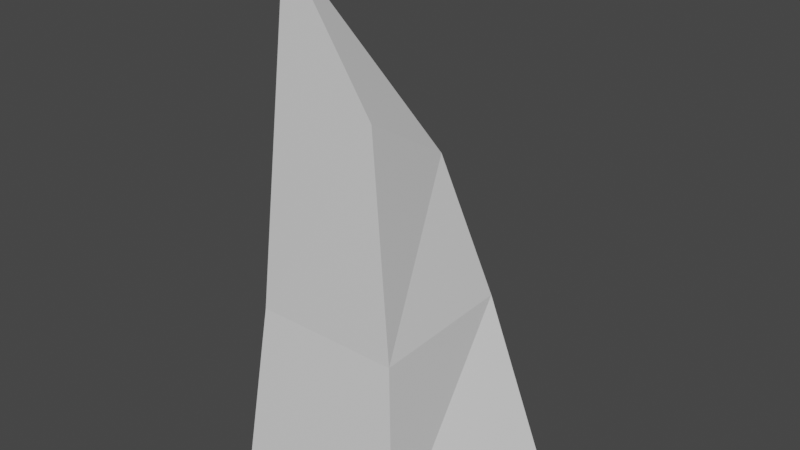 # Source: TallRock.blend  (saved by Blender 2.80.75; exported with 4.5.12 LTS)
import bpy
from mathutils import Matrix  # noqa: F401  (used for matrix-valued properties, if any)

bpy.ops.wm.read_factory_settings(use_empty=True)
scene = bpy.context.scene
scene.name = 'Scene'

# ---- collections
col_collection = bpy.data.collections.new('Collection'); scene.collection.children.link(col_collection)

# ---- materials (node trees are filled in below, after node groups)
mat_material = bpy.data.materials.new('Material')
mat_material.alpha_threshold = 0.0
mat_material.use_transparent_shadow = False
mat_material.line_color = (0.0, 0.0, 0.0, 1.0)

# ---- material node trees
mat_material.use_nodes = True; mat_material.node_tree.nodes.clear()
_N = mat_material.node_tree.nodes; _L = mat_material.node_tree.links
n0 = _N.new('ShaderNodeOutputMaterial'); n0.name = 'Material Output'; n0.location = (300, 300)
n1 = _N.new('ShaderNodeBsdfPrincipled'); n1.name = 'Principled BSDF'; n1.location = (10, 300)
n1.distribution = 'GGX'
n1.subsurface_method = 'BURLEY'
n1.inputs[2].default_value = 0.4
n1.inputs[3].default_value = 1.45
n1.inputs[27].default_value = (0.0, 0.0, 0.0, 1.0)
n1.inputs[28].default_value = 1.0
_L.new(n1.outputs[0], n0.inputs[0])
n0.is_active_output = True

# ---- world
world_world = bpy.data.worlds.new('World'); scene.world = world_world
world_world.use_nodes = True; world_world.node_tree.nodes.clear()
_N = world_world.node_tree.nodes; _L = world_world.node_tree.links
n0 = _N.new('ShaderNodeOutputWorld'); n0.name = 'World Output'; n0.location = (300, 300)
n1 = _N.new('ShaderNodeBackground'); n1.name = 'Background'; n1.location = (10, 300)
n1.inputs[0].default_value = (0.05088, 0.05088, 0.05088, 1.0)
_L.new(n1.outputs[0], n0.inputs[0])
n0.is_active_output = True
world_world.color = (0.05088, 0.05088, 0.05088)
world_world.use_sun_shadow = False
world_world.sun_shadow_jitter_overblur = 0.0

# ---- meshes
me_cube = bpy.data.meshes.new('Cube')
me_cube.from_pydata([(1.012, 1.008, 2.552), (1.724, 1.294, 0.07046), (1.047, -1.048, 2.526), (1.216, -1.202, -0.04868), (-1.051, 1.04, 2.509), (-1.511, 1.808, 0.05936), (-1.038, -0.9892, 2.484), (-1.269, -1.254, -0.03965), (0.5997, 0.4495, 4.589), (0.7004, -0.9064, 5.396), (-0.6788, 0.8321, 3.767), (-0.6539, -0.7536, 7.135)], [], [(6, 9, 11), (2, 7, 3), (7, 4, 5), (1, 7, 5), (0, 3, 1), (5, 0, 1), (8, 11, 9), (6, 10, 4), (2, 8, 9), (0, 10, 8), (6, 2, 9), (2, 6, 7), (7, 6, 4), (1, 3, 7), (0, 2, 3), (5, 4, 0), (8, 10, 11), (6, 11, 10), (2, 0, 8), (0, 4, 10)])
_uv = me_cube.uv_layers.new(name='UVMap')
_uv.uv.foreach_set('vector', [0.625, 0.5, 0.625, 0.25, 0.625, 0.5, 0.625, 0.25, 0.375, 0.5, 0.375, 0.25, 0.375, 0.5, 0.625, 0.75, 0.375, 0.75, 0.625, 0.75, 0.375, 1.0, 0.375, 0.75, 0.375, 0.5, 0.125, 0.75, 0.125, 0.5, 0.625, 0.5, 0.875, 0.75, 0.625, 0.75, 0.375, 0.0, 0.625, 0.25, 0.375, 0.25, 0.625, 0.5, 0.625, 0.75, 0.625, 0.75, 0.375, 0.75, 0.375, 0.5, 0.375, 0.75, 0.875, 0.75, 0.875, 0.5, 0.875, 0.75, 0.625, 0.5, 0.625, 0.25, 0.625, 0.25, 0.625, 0.25, 0.625, 0.5, 0.375, 0.5, 0.375, 0.5, 0.625, 0.5, 0.625, 0.75, 0.625, 0.75, 0.625, 1.0, 0.375, 1.0, 0.375, 0.5, 0.375, 0.75, 0.125, 0.75, 0.625, 0.5, 0.875, 0.5, 0.875, 0.75, 0.375, 0.0, 0.625, 0.0, 0.625, 0.25, 0.625, 0.5, 0.625, 0.5, 0.625, 0.75, 0.375, 0.75, 0.375, 0.5, 0.375, 0.5, 0.875, 0.75, 0.875, 0.5, 0.875, 0.5])
me_cube.materials.append(mat_material)
me_cube.use_remesh_preserve_volume = False
me_cube.use_remesh_preserve_attributes = False
me_cube.use_mirror_vertex_groups = False
me_cube.update()

# ---- objects
ob_cube = bpy.data.objects.new('Cube', me_cube)

# ---- transforms, parenting, visibility, modifiers, constraints
ob_cube.location = (0.0, 0.0, 0.0)
ob_cube.lock_rotations_4d = False
ob_cube.empty_display_type = 'ARROWS'
ob_cube.lineart.crease_threshold = 0.0

# ---- collection membership
col_collection.objects.link(ob_cube)

# ---- scene / render settings (as saved in the file)
scene.frame_start = 1; scene.frame_end = 250; scene.frame_set(1)
scene.render.engine = 'BLENDER_EEVEE_NEXT'
scene.cycles.use_denoising = False
scene.cycles.samples = 128
scene.cycles.sampling_pattern = 'TABULATED_SOBOL'
scene.cycles.use_adaptive_sampling = False
scene.cycles.use_light_tree = False
scene.view_settings.view_transform = 'Filmic'
bpy.context.view_layer.update()

# ---- added for rendering (the .blend has no active camera and no usable light): camera, sun
cam_auto = bpy.data.cameras.new('AutoCamera')
cam_auto.lens = 50.0
cam_auto.sensor_width = 36.0
cam_auto.clip_end = 1000.0
ob_auto_camera = bpy.data.objects.new('AutoCamera', cam_auto)
scene.collection.objects.link(ob_auto_camera)
ob_auto_camera.location = (7.92673, -9.10714, 9.79901)
ob_auto_camera.rotation_euler = (1.09748, -7.21219e-08, 0.694738)
scene.camera = ob_auto_camera
light_auto_sun = bpy.data.lights.new('AutoSun', 'SUN')
light_auto_sun.energy = 3.0
light_auto_sun.angle = 0.0523599
ob_auto_sun = bpy.data.objects.new('AutoSun', light_auto_sun)
scene.collection.objects.link(ob_auto_sun)
ob_auto_sun.rotation_euler = (0.872665, 0.174533, 0.523599)
bpy.context.view_layer.update()
